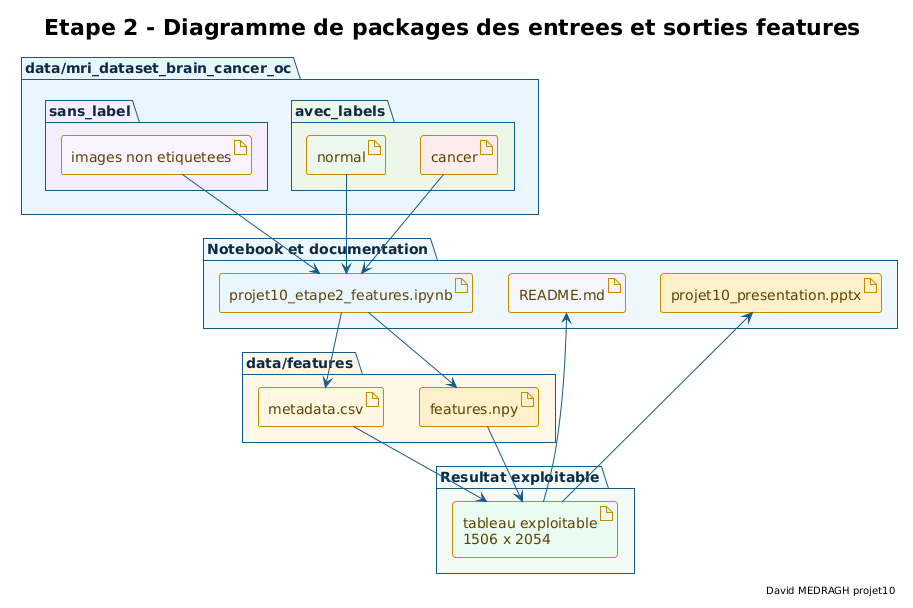

The diagram above was rendered by PlantUML. Its source (embedded in the PNG):
@startuml etape2_diagramme_package_structure_sorties_features
!theme plain

skinparam style strictuml
skinparam backgroundColor #FFFFFF
skinparam defaultFontName "DejaVu Sans"
skinparam shadowing false
skinparam ArrowColor #145A86
skinparam package {
  BackgroundColor #F7FBFD
  BorderColor #145A86
  FontColor #0B2A45
}
skinparam artifact {
  BackgroundColor #FFF7E2
  BorderColor #C88B00
  FontColor #5C4300
}

title Etape 2 - Diagramme de packages des entrees et sorties features
right footer David MEDRAGH projet10

package "data/mri_dataset_brain_cancer_oc" #EAF6FF {
  package "avec_labels" #EDF7E9 {
    artifact "cancer" as pk_cancer #FDECEC
    artifact "normal" as pk_normal #ECF7EE
  }
  package "sans_label" #F4EEFF {
    artifact "images non etiquetees" as pk_unlabeled #F8F3FE
  }
}

package "Notebook et documentation" #EEF7FB {
  artifact "projet10_etape2_features.ipynb" as pk_nb #EAF6FF
  artifact "README.md" as pk_readme #F4F6FB
  artifact "projet10_presentation.pptx" as pk_pptx #FFF0CC
}

package "data/features" #FFF7E8 {
  artifact "features.npy" as pk_features #FFF0CC
  artifact "metadata.csv" as pk_meta #FFF7E2
}

package "Resultat exploitable" #F4FBF7 {
  artifact "tableau exploitable\n1506 x 2054" as pk_table #EAFBF2
}

pk_cancer --> pk_nb
pk_normal --> pk_nb
pk_unlabeled --> pk_nb
pk_nb --> pk_features
pk_nb --> pk_meta
pk_features --> pk_table
pk_meta --> pk_table
pk_table --> pk_readme
pk_table --> pk_pptx

@enduml